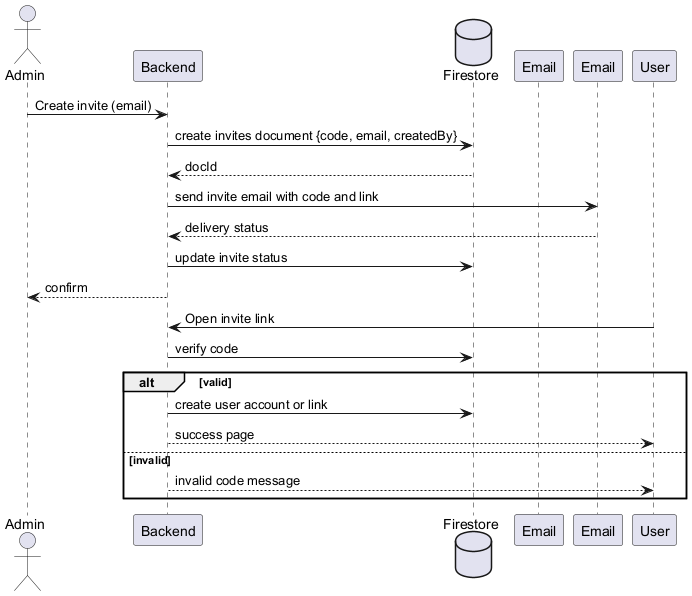

The diagram above was rendered by PlantUML. Its source (embedded in the PNG):
@startuml
' Sequence diagram: Invite flow (invites)
actor Admin as A
participant Backend as API
database Firestore as DB
participant Email as SMTP

A -> API: Create invite (email)
API -> DB: create invites document {code, email, createdBy}
DB --> API: docId
API -> Email: send invite email with code and link
Email --> API: delivery status
API -> DB: update invite status
API --> A: confirm

User -> API: Open invite link
API -> DB: verify code
alt valid
  API -> DB: create user account or link
  API --> User: success page
else invalid
  API --> User: invalid code message
end

@enduml